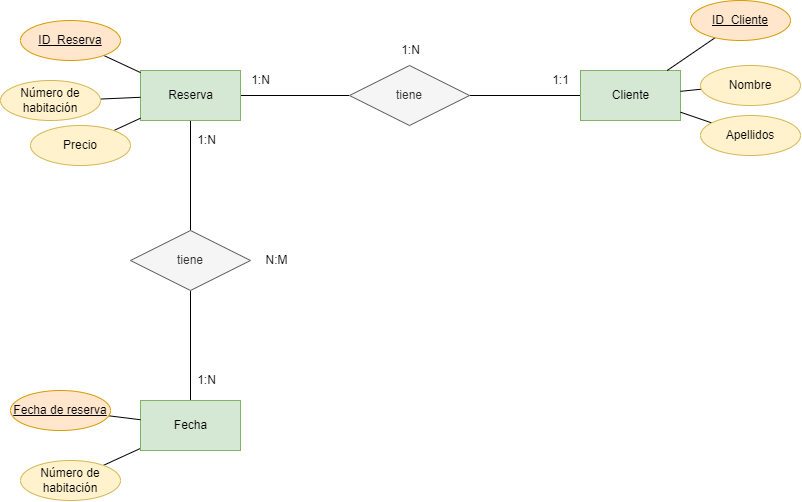

The diagram above was exported from draw.io. Its source (the exported page's mxGraphModel, read from the mxfile embedded in the PNG):
<mxGraphModel dx="802" dy="684" grid="1" gridSize="10" guides="1" tooltips="1" connect="1" arrows="1" fold="1" page="1" pageScale="1" pageWidth="827" pageHeight="1169" math="0" shadow="0">
  <root>
    <mxCell id="0" />
    <mxCell id="1" parent="0" />
    <mxCell id="3" style="edgeStyle=none;rounded=0;html=1;endArrow=none;endFill=0;" edge="1" parent="1" source="5" target="12">
      <mxGeometry relative="1" as="geometry" />
    </mxCell>
    <mxCell id="4" style="edgeStyle=none;rounded=0;html=1;endArrow=none;endFill=0;" edge="1" parent="1" source="5" target="22">
      <mxGeometry relative="1" as="geometry" />
    </mxCell>
    <mxCell id="5" value="Reserva" style="html=1;dashed=0;whitespace=wrap;fillColor=#d5e8d4;strokeColor=#82b366;" vertex="1" parent="1">
      <mxGeometry x="154" y="100" width="100" height="50" as="geometry" />
    </mxCell>
    <mxCell id="6" style="edgeStyle=none;rounded=0;html=1;endArrow=none;endFill=0;" edge="1" parent="1" source="7" target="5">
      <mxGeometry relative="1" as="geometry" />
    </mxCell>
    <mxCell id="7" value="ID_Reserva" style="ellipse;whiteSpace=wrap;html=1;align=center;fontStyle=4;fillColor=#ffe6cc;strokeColor=#d79b00;" vertex="1" parent="1">
      <mxGeometry x="34" y="50" width="100" height="40" as="geometry" />
    </mxCell>
    <mxCell id="8" style="edgeStyle=none;rounded=0;html=1;endArrow=none;endFill=0;" edge="1" parent="1" source="9" target="5">
      <mxGeometry relative="1" as="geometry" />
    </mxCell>
    <mxCell id="9" value="Número de habitación" style="ellipse;whiteSpace=wrap;html=1;align=center;fillColor=#fff2cc;strokeColor=#d6b656;" vertex="1" parent="1">
      <mxGeometry x="14" y="110" width="100" height="40" as="geometry" />
    </mxCell>
    <mxCell id="11" style="edgeStyle=none;rounded=0;html=1;endArrow=none;endFill=0;" edge="1" parent="1" source="12" target="13">
      <mxGeometry relative="1" as="geometry" />
    </mxCell>
    <mxCell id="12" value="tiene" style="shape=rhombus;perimeter=rhombusPerimeter;whiteSpace=wrap;html=1;align=center;fillColor=#f5f5f5;fontColor=#333333;strokeColor=#666666;" vertex="1" parent="1">
      <mxGeometry x="363" y="95" width="120" height="60" as="geometry" />
    </mxCell>
    <mxCell id="13" value="Cliente" style="html=1;dashed=0;whitespace=wrap;fillColor=#d5e8d4;strokeColor=#82b366;" vertex="1" parent="1">
      <mxGeometry x="594" y="100" width="100" height="50" as="geometry" />
    </mxCell>
    <mxCell id="14" style="edgeStyle=none;rounded=0;html=1;endArrow=none;endFill=0;" edge="1" parent="1" source="15" target="13">
      <mxGeometry relative="1" as="geometry" />
    </mxCell>
    <mxCell id="15" value="ID_Cliente" style="ellipse;whiteSpace=wrap;html=1;align=center;fontStyle=4;fillColor=#ffe6cc;strokeColor=#d79b00;" vertex="1" parent="1">
      <mxGeometry x="704" y="30" width="100" height="40" as="geometry" />
    </mxCell>
    <mxCell id="16" style="edgeStyle=none;rounded=0;html=1;endArrow=none;endFill=0;" edge="1" parent="1" source="17" target="13">
      <mxGeometry relative="1" as="geometry" />
    </mxCell>
    <mxCell id="17" value="Nombre" style="ellipse;whiteSpace=wrap;html=1;align=center;fillColor=#fff2cc;strokeColor=#d6b656;" vertex="1" parent="1">
      <mxGeometry x="714" y="95" width="100" height="40" as="geometry" />
    </mxCell>
    <mxCell id="18" value="1:N" style="text;html=1;align=center;verticalAlign=middle;resizable=0;points=[];autosize=1;strokeColor=none;fillColor=none;" vertex="1" parent="1">
      <mxGeometry x="254" y="95" width="40" height="30" as="geometry" />
    </mxCell>
    <mxCell id="19" value="1:1" style="text;html=1;align=center;verticalAlign=middle;resizable=0;points=[];autosize=1;strokeColor=none;fillColor=none;" vertex="1" parent="1">
      <mxGeometry x="554" y="95" width="40" height="30" as="geometry" />
    </mxCell>
    <mxCell id="20" value="1:N" style="text;html=1;align=center;verticalAlign=middle;resizable=0;points=[];autosize=1;strokeColor=none;fillColor=none;" vertex="1" parent="1">
      <mxGeometry x="404" y="65" width="40" height="30" as="geometry" />
    </mxCell>
    <mxCell id="21" style="edgeStyle=none;rounded=0;html=1;endArrow=none;endFill=0;" edge="1" parent="1" source="22" target="24">
      <mxGeometry relative="1" as="geometry" />
    </mxCell>
    <mxCell id="22" value="tiene" style="shape=rhombus;perimeter=rhombusPerimeter;whiteSpace=wrap;html=1;align=center;fillColor=#f5f5f5;fontColor=#333333;strokeColor=#666666;" vertex="1" parent="1">
      <mxGeometry x="144" y="260" width="120" height="60" as="geometry" />
    </mxCell>
    <mxCell id="23" style="edgeStyle=none;rounded=0;html=1;endArrow=none;endFill=0;" edge="1" parent="1" source="24" target="27">
      <mxGeometry relative="1" as="geometry" />
    </mxCell>
    <mxCell id="24" value="Fecha" style="html=1;dashed=0;whitespace=wrap;fillColor=#d5e8d4;strokeColor=#82b366;" vertex="1" parent="1">
      <mxGeometry x="154" y="430" width="100" height="50" as="geometry" />
    </mxCell>
    <mxCell id="25" style="edgeStyle=none;rounded=0;html=1;endArrow=none;endFill=0;" edge="1" parent="1" source="26" target="24">
      <mxGeometry relative="1" as="geometry" />
    </mxCell>
    <mxCell id="26" value="Fecha de reserva" style="ellipse;whiteSpace=wrap;html=1;align=center;fontStyle=4;fillColor=#ffe6cc;strokeColor=#d79b00;" vertex="1" parent="1">
      <mxGeometry x="24" y="420" width="100" height="40" as="geometry" />
    </mxCell>
    <mxCell id="27" value="Número de habitación" style="ellipse;whiteSpace=wrap;html=1;align=center;fillColor=#fff2cc;strokeColor=#d6b656;" vertex="1" parent="1">
      <mxGeometry x="34" y="490" width="100" height="40" as="geometry" />
    </mxCell>
    <mxCell id="28" value="1:N" style="text;html=1;align=center;verticalAlign=middle;resizable=0;points=[];autosize=1;strokeColor=none;fillColor=none;" vertex="1" parent="1">
      <mxGeometry x="200" y="395" width="40" height="30" as="geometry" />
    </mxCell>
    <mxCell id="29" value="1:N" style="text;html=1;align=center;verticalAlign=middle;resizable=0;points=[];autosize=1;strokeColor=none;fillColor=none;" vertex="1" parent="1">
      <mxGeometry x="200" y="155" width="40" height="30" as="geometry" />
    </mxCell>
    <mxCell id="30" value="N:M" style="text;html=1;align=center;verticalAlign=middle;resizable=0;points=[];autosize=1;strokeColor=none;fillColor=none;" vertex="1" parent="1">
      <mxGeometry x="265" y="275" width="50" height="30" as="geometry" />
    </mxCell>
    <mxCell id="33" style="edgeStyle=none;rounded=0;html=1;endArrow=none;endFill=0;" edge="1" parent="1" source="32" target="13">
      <mxGeometry relative="1" as="geometry" />
    </mxCell>
    <mxCell id="32" value="Apellidos" style="ellipse;whiteSpace=wrap;html=1;align=center;fillColor=#fff2cc;strokeColor=#d6b656;" vertex="1" parent="1">
      <mxGeometry x="714" y="145" width="100" height="40" as="geometry" />
    </mxCell>
    <mxCell id="35" style="edgeStyle=none;rounded=0;html=1;endArrow=none;endFill=0;" edge="1" parent="1" source="34" target="5">
      <mxGeometry relative="1" as="geometry" />
    </mxCell>
    <mxCell id="34" value="Precio" style="ellipse;whiteSpace=wrap;html=1;align=center;fillColor=#fff2cc;strokeColor=#d6b656;" vertex="1" parent="1">
      <mxGeometry x="44" y="155" width="100" height="40" as="geometry" />
    </mxCell>
  </root>
</mxGraphModel>